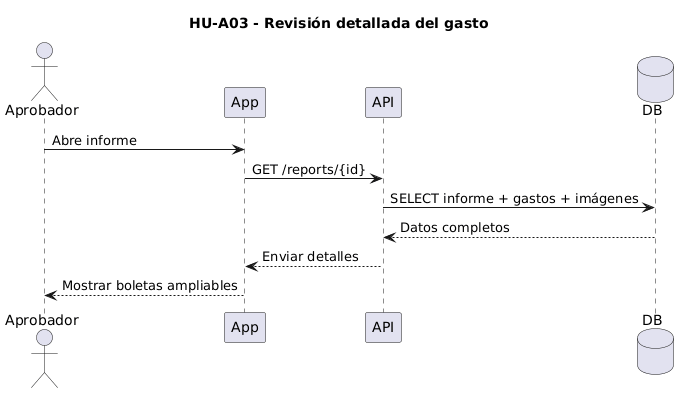

The diagram above was rendered by PlantUML. Its source (embedded in the PNG):
@startuml
title HU-A03 - Revisión detallada del gasto

actor Aprobador
participant App
participant API
database DB

Aprobador -> App: Abre informe
App -> API: GET /reports/{id}
API -> DB: SELECT informe + gastos + imágenes
DB --> API: Datos completos
API --> App: Enviar detalles
App --> Aprobador: Mostrar boletas ampliables
@enduml